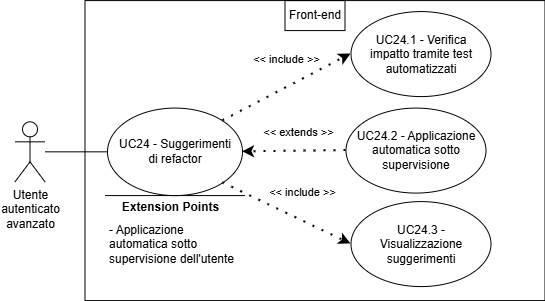

The diagram above was exported from draw.io. Its source (the exported page's mxGraphModel, read from the mxfile embedded in the PNG):
<mxGraphModel dx="2935" dy="543" grid="1" gridSize="10" guides="1" tooltips="1" connect="1" arrows="1" fold="1" page="1" pageScale="1" pageWidth="827" pageHeight="1169" math="0" shadow="0">
  <root>
    <mxCell id="0" />
    <mxCell id="1" parent="0" />
    <mxCell id="-nfUisIGnEc5rfVF7fdZ-156" edge="1" parent="1" style="endArrow=classic;html=1;rounded=0;" value="">
      <mxGeometry height="50" relative="1" width="50" as="geometry">
        <mxPoint x="-1711.5" y="1189.0833587646484" as="sourcePoint" />
        <mxPoint x="-1711.5" y="1189.0833587646484" as="targetPoint" />
      </mxGeometry>
    </mxCell>
    <mxCell id="-nfUisIGnEc5rfVF7fdZ-157" parent="1" style="swimlane;startSize=0;" value="" vertex="1">
      <mxGeometry height="300" width="460" x="-1665.5" y="1003.0833587646484" as="geometry">
        <mxRectangle height="40" width="50" x="310" y="350" as="alternateBounds" />
      </mxGeometry>
    </mxCell>
    <mxCell id="-nfUisIGnEc5rfVF7fdZ-158" parent="-nfUisIGnEc5rfVF7fdZ-157" style="shape=umlActor;verticalLabelPosition=bottom;verticalAlign=top;html=1;outlineConnect=0;align=center;" value="Utente&lt;div&gt;autenticato&lt;/div&gt;&lt;div&gt;avanzato&lt;/div&gt;" vertex="1">
      <mxGeometry height="60" width="30" x="-70" y="121.25" as="geometry" />
    </mxCell>
    <mxCell id="-nfUisIGnEc5rfVF7fdZ-159" parent="-nfUisIGnEc5rfVF7fdZ-157" style="ellipse;whiteSpace=wrap;html=1;" value="" vertex="1">
      <mxGeometry height="87.5" width="135" x="22.5" y="107.5" as="geometry" />
    </mxCell>
    <mxCell id="-nfUisIGnEc5rfVF7fdZ-160" edge="1" parent="-nfUisIGnEc5rfVF7fdZ-157" source="-nfUisIGnEc5rfVF7fdZ-158" style="endArrow=none;html=1;rounded=0;entryX=0;entryY=0.5;entryDx=0;entryDy=0;" target="-nfUisIGnEc5rfVF7fdZ-159" value="">
      <mxGeometry height="50" relative="1" width="50" as="geometry">
        <mxPoint x="160" y="298.75" as="sourcePoint" />
        <mxPoint x="210" y="248.75" as="targetPoint" />
      </mxGeometry>
    </mxCell>
    <mxCell id="-nfUisIGnEc5rfVF7fdZ-161" edge="1" parent="-nfUisIGnEc5rfVF7fdZ-157" style="endArrow=none;html=1;rounded=0;" value="">
      <mxGeometry height="50" relative="1" width="50" as="geometry">
        <Array as="points" />
        <mxPoint x="20.00999999999999" y="195" as="sourcePoint" />
        <mxPoint x="160.01" y="195" as="targetPoint" />
      </mxGeometry>
    </mxCell>
    <mxCell id="-nfUisIGnEc5rfVF7fdZ-162" connectable="0" parent="-nfUisIGnEc5rfVF7fdZ-161" style="edgeLabel;html=1;align=center;verticalAlign=middle;resizable=0;points=[];" value="&lt;b&gt;&lt;font style=&quot;font-size: 12px;&quot;&gt;Extension Points&lt;/font&gt;&lt;/b&gt;" vertex="1">
      <mxGeometry relative="1" x="0.6462" as="geometry">
        <mxPoint x="-50" y="11" as="offset" />
      </mxGeometry>
    </mxCell>
    <mxCell id="-nfUisIGnEc5rfVF7fdZ-163" parent="-nfUisIGnEc5rfVF7fdZ-157" style="text;html=1;align=left;verticalAlign=middle;whiteSpace=wrap;rounded=0;" value="- Applicazione automatica sotto supervisione dell'utente" vertex="1">
      <mxGeometry height="30" width="137.5" x="22.49999999999999" y="228.5" as="geometry" />
    </mxCell>
    <mxCell id="-nfUisIGnEc5rfVF7fdZ-164" parent="-nfUisIGnEc5rfVF7fdZ-157" style="ellipse;whiteSpace=wrap;html=1;" value="" vertex="1">
      <mxGeometry height="85" width="140" x="266" y="11" as="geometry" />
    </mxCell>
    <mxCell id="-nfUisIGnEc5rfVF7fdZ-165" parent="-nfUisIGnEc5rfVF7fdZ-157" style="text;html=1;align=center;verticalAlign=middle;whiteSpace=wrap;rounded=0;" value="UC24.1 - Verifica impatto tramite test automatizzati" vertex="1">
      <mxGeometry height="70" width="130" x="271" y="18.5" as="geometry" />
    </mxCell>
    <mxCell id="-nfUisIGnEc5rfVF7fdZ-166" edge="1" parent="-nfUisIGnEc5rfVF7fdZ-157" source="-nfUisIGnEc5rfVF7fdZ-159" style="endArrow=classic;startArrow=none;endFill=1;startFill=0;html=1;verticalAlign=bottom;dashed=1;labelBackgroundColor=none;rounded=0;dashPattern=1 4;curved=0;endSize=6;strokeWidth=2;exitX=1;exitY=0;exitDx=0;exitDy=0;entryX=0;entryY=0.5;entryDx=0;entryDy=0;" target="-nfUisIGnEc5rfVF7fdZ-164" value="&amp;lt;&amp;lt; include &amp;gt;&amp;gt;">
      <mxGeometry relative="1" width="160" x="0.1177" y="17" as="geometry">
        <mxPoint as="offset" />
        <Array as="points" />
        <mxPoint x="124" y="17.25" as="sourcePoint" />
        <mxPoint x="180" y="226.25" as="targetPoint" />
      </mxGeometry>
    </mxCell>
    <mxCell id="-nfUisIGnEc5rfVF7fdZ-167" parent="-nfUisIGnEc5rfVF7fdZ-157" style="ellipse;whiteSpace=wrap;html=1;" value="" vertex="1">
      <mxGeometry height="85" width="140" x="266" y="201" as="geometry" />
    </mxCell>
    <mxCell id="-nfUisIGnEc5rfVF7fdZ-168" parent="-nfUisIGnEc5rfVF7fdZ-157" style="text;html=1;align=center;verticalAlign=middle;whiteSpace=wrap;rounded=0;" value="UC24.3 - Visualizzazione suggerimenti" vertex="1">
      <mxGeometry height="70" width="130" x="271" y="208.5" as="geometry" />
    </mxCell>
    <mxCell id="-nfUisIGnEc5rfVF7fdZ-169" parent="-nfUisIGnEc5rfVF7fdZ-157" style="ellipse;whiteSpace=wrap;html=1;" value="" vertex="1">
      <mxGeometry height="85" width="140" x="261" y="107.5" as="geometry" />
    </mxCell>
    <mxCell id="-nfUisIGnEc5rfVF7fdZ-170" parent="-nfUisIGnEc5rfVF7fdZ-157" style="text;html=1;align=center;verticalAlign=middle;whiteSpace=wrap;rounded=0;" value="UC24.2 - Applicazione automatica sotto supervisione" vertex="1">
      <mxGeometry height="70" width="130" x="266" y="115" as="geometry" />
    </mxCell>
    <mxCell id="-nfUisIGnEc5rfVF7fdZ-171" edge="1" parent="-nfUisIGnEc5rfVF7fdZ-157" source="-nfUisIGnEc5rfVF7fdZ-169" style="endArrow=classic;startArrow=none;endFill=1;startFill=0;html=1;verticalAlign=bottom;dashed=1;labelBackgroundColor=none;rounded=0;dashPattern=1 4;curved=0;endSize=6;strokeWidth=2;exitX=0;exitY=0.5;exitDx=0;exitDy=0;entryX=1;entryY=0.5;entryDx=0;entryDy=0;" target="-nfUisIGnEc5rfVF7fdZ-159" value="&amp;lt;&amp;lt; extends &amp;gt;&amp;gt;">
      <mxGeometry relative="1" width="160" x="-0.0873" y="-10" as="geometry">
        <mxPoint as="offset" />
        <Array as="points" />
        <mxPoint x="210" y="480" as="sourcePoint" />
        <mxPoint x="224" y="431" as="targetPoint" />
      </mxGeometry>
    </mxCell>
    <mxCell id="-nfUisIGnEc5rfVF7fdZ-172" edge="1" parent="-nfUisIGnEc5rfVF7fdZ-157" source="-nfUisIGnEc5rfVF7fdZ-159" style="endArrow=classic;startArrow=none;endFill=1;startFill=0;html=1;verticalAlign=bottom;dashed=1;labelBackgroundColor=none;rounded=0;dashPattern=1 4;curved=0;endSize=6;strokeWidth=2;exitX=1;exitY=1;exitDx=0;exitDy=0;entryX=0;entryY=0.5;entryDx=0;entryDy=0;" target="-nfUisIGnEc5rfVF7fdZ-167" value="&amp;lt;&amp;lt; include &amp;gt;&amp;gt;">
      <mxGeometry relative="1" width="160" x="0.1177" y="17" as="geometry">
        <mxPoint as="offset" />
        <Array as="points" />
        <mxPoint x="254" y="457" as="sourcePoint" />
        <mxPoint x="382" y="391" as="targetPoint" />
      </mxGeometry>
    </mxCell>
    <mxCell id="-nfUisIGnEc5rfVF7fdZ-173" parent="-nfUisIGnEc5rfVF7fdZ-157" style="text;html=1;align=center;verticalAlign=middle;whiteSpace=wrap;rounded=0;" value="&lt;div style=&quot;&quot;&gt;UC24 - Suggerimenti di refactor&lt;/div&gt;" vertex="1">
      <mxGeometry height="70" width="123.75" x="28.13000000000011" y="116.25" as="geometry" />
    </mxCell>
    <mxCell id="-nfUisIGnEc5rfVF7fdZ-174" parent="-nfUisIGnEc5rfVF7fdZ-157" style="text;html=1;align=center;verticalAlign=middle;whiteSpace=wrap;rounded=0;perimeterSpacing=1;strokeColor=default;" value="Front-end" vertex="1">
      <mxGeometry height="30" width="60" x="200" as="geometry" />
    </mxCell>
  </root>
</mxGraphModel>